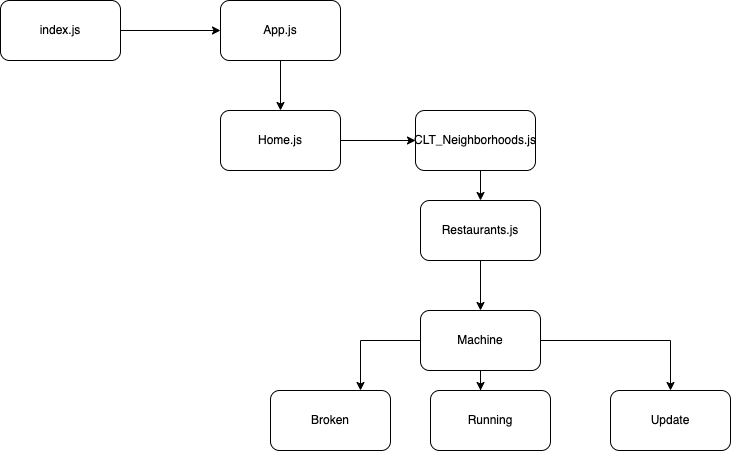

The diagram above was exported from draw.io. Its source (the exported page's mxGraphModel, read from the mxfile embedded in the PNG):
<mxGraphModel dx="1026" dy="596" grid="1" gridSize="10" guides="1" tooltips="1" connect="1" arrows="1" fold="1" page="1" pageScale="1" pageWidth="850" pageHeight="1100" math="0" shadow="0">
  <root>
    <mxCell id="0" />
    <mxCell id="1" parent="0" />
    <mxCell id="dvIk8ilIgpmpRY6iJZVy-3" style="edgeStyle=orthogonalEdgeStyle;rounded=0;orthogonalLoop=1;jettySize=auto;html=1;entryX=0;entryY=0.5;entryDx=0;entryDy=0;" edge="1" parent="1" source="dvIk8ilIgpmpRY6iJZVy-1" target="dvIk8ilIgpmpRY6iJZVy-2">
      <mxGeometry relative="1" as="geometry" />
    </mxCell>
    <mxCell id="dvIk8ilIgpmpRY6iJZVy-1" value="index.js" style="rounded=1;whiteSpace=wrap;html=1;" vertex="1" parent="1">
      <mxGeometry x="10" y="50" width="120" height="60" as="geometry" />
    </mxCell>
    <mxCell id="dvIk8ilIgpmpRY6iJZVy-5" style="edgeStyle=orthogonalEdgeStyle;rounded=0;orthogonalLoop=1;jettySize=auto;html=1;exitX=0.5;exitY=1;exitDx=0;exitDy=0;entryX=0.5;entryY=0;entryDx=0;entryDy=0;" edge="1" parent="1" source="dvIk8ilIgpmpRY6iJZVy-2" target="dvIk8ilIgpmpRY6iJZVy-4">
      <mxGeometry relative="1" as="geometry" />
    </mxCell>
    <mxCell id="dvIk8ilIgpmpRY6iJZVy-2" value="App.js" style="rounded=1;whiteSpace=wrap;html=1;" vertex="1" parent="1">
      <mxGeometry x="230" y="50" width="120" height="60" as="geometry" />
    </mxCell>
    <mxCell id="dvIk8ilIgpmpRY6iJZVy-7" style="edgeStyle=orthogonalEdgeStyle;rounded=0;orthogonalLoop=1;jettySize=auto;html=1;exitX=1;exitY=0.5;exitDx=0;exitDy=0;entryX=0;entryY=0.5;entryDx=0;entryDy=0;" edge="1" parent="1" source="dvIk8ilIgpmpRY6iJZVy-4" target="dvIk8ilIgpmpRY6iJZVy-6">
      <mxGeometry relative="1" as="geometry" />
    </mxCell>
    <mxCell id="dvIk8ilIgpmpRY6iJZVy-4" value="Home.js" style="rounded=1;whiteSpace=wrap;html=1;" vertex="1" parent="1">
      <mxGeometry x="230" y="160" width="120" height="60" as="geometry" />
    </mxCell>
    <mxCell id="dvIk8ilIgpmpRY6iJZVy-13" style="edgeStyle=orthogonalEdgeStyle;rounded=0;orthogonalLoop=1;jettySize=auto;html=1;exitX=0.5;exitY=1;exitDx=0;exitDy=0;entryX=0.5;entryY=0;entryDx=0;entryDy=0;" edge="1" parent="1" source="dvIk8ilIgpmpRY6iJZVy-6" target="dvIk8ilIgpmpRY6iJZVy-8">
      <mxGeometry relative="1" as="geometry" />
    </mxCell>
    <mxCell id="dvIk8ilIgpmpRY6iJZVy-6" value="CLT_Neighborhoods.js" style="rounded=1;whiteSpace=wrap;html=1;" vertex="1" parent="1">
      <mxGeometry x="425" y="160" width="120" height="60" as="geometry" />
    </mxCell>
    <mxCell id="dvIk8ilIgpmpRY6iJZVy-14" style="edgeStyle=orthogonalEdgeStyle;rounded=0;orthogonalLoop=1;jettySize=auto;html=1;entryX=0.5;entryY=0;entryDx=0;entryDy=0;" edge="1" parent="1" source="dvIk8ilIgpmpRY6iJZVy-8" target="dvIk8ilIgpmpRY6iJZVy-9">
      <mxGeometry relative="1" as="geometry" />
    </mxCell>
    <mxCell id="dvIk8ilIgpmpRY6iJZVy-8" value="Restaurants.js" style="rounded=1;whiteSpace=wrap;html=1;" vertex="1" parent="1">
      <mxGeometry x="430" y="250" width="120" height="60" as="geometry" />
    </mxCell>
    <mxCell id="dvIk8ilIgpmpRY6iJZVy-15" style="edgeStyle=orthogonalEdgeStyle;rounded=0;orthogonalLoop=1;jettySize=auto;html=1;entryX=0.75;entryY=0;entryDx=0;entryDy=0;" edge="1" parent="1" source="dvIk8ilIgpmpRY6iJZVy-9" target="dvIk8ilIgpmpRY6iJZVy-10">
      <mxGeometry relative="1" as="geometry" />
    </mxCell>
    <mxCell id="dvIk8ilIgpmpRY6iJZVy-17" style="edgeStyle=orthogonalEdgeStyle;rounded=0;orthogonalLoop=1;jettySize=auto;html=1;exitX=1;exitY=0.5;exitDx=0;exitDy=0;" edge="1" parent="1" source="dvIk8ilIgpmpRY6iJZVy-9" target="dvIk8ilIgpmpRY6iJZVy-12">
      <mxGeometry relative="1" as="geometry" />
    </mxCell>
    <mxCell id="dvIk8ilIgpmpRY6iJZVy-18" style="edgeStyle=orthogonalEdgeStyle;rounded=0;orthogonalLoop=1;jettySize=auto;html=1;entryX=0.417;entryY=0;entryDx=0;entryDy=0;entryPerimeter=0;" edge="1" parent="1" source="dvIk8ilIgpmpRY6iJZVy-9" target="dvIk8ilIgpmpRY6iJZVy-11">
      <mxGeometry relative="1" as="geometry" />
    </mxCell>
    <mxCell id="dvIk8ilIgpmpRY6iJZVy-9" value="Machine" style="rounded=1;whiteSpace=wrap;html=1;" vertex="1" parent="1">
      <mxGeometry x="430" y="360" width="120" height="60" as="geometry" />
    </mxCell>
    <mxCell id="dvIk8ilIgpmpRY6iJZVy-10" value="Broken" style="rounded=1;whiteSpace=wrap;html=1;" vertex="1" parent="1">
      <mxGeometry x="280" y="440" width="120" height="60" as="geometry" />
    </mxCell>
    <mxCell id="dvIk8ilIgpmpRY6iJZVy-11" value="Running" style="rounded=1;whiteSpace=wrap;html=1;" vertex="1" parent="1">
      <mxGeometry x="440" y="440" width="120" height="60" as="geometry" />
    </mxCell>
    <mxCell id="dvIk8ilIgpmpRY6iJZVy-12" value="Update" style="rounded=1;whiteSpace=wrap;html=1;" vertex="1" parent="1">
      <mxGeometry x="620" y="440" width="120" height="60" as="geometry" />
    </mxCell>
  </root>
</mxGraphModel>